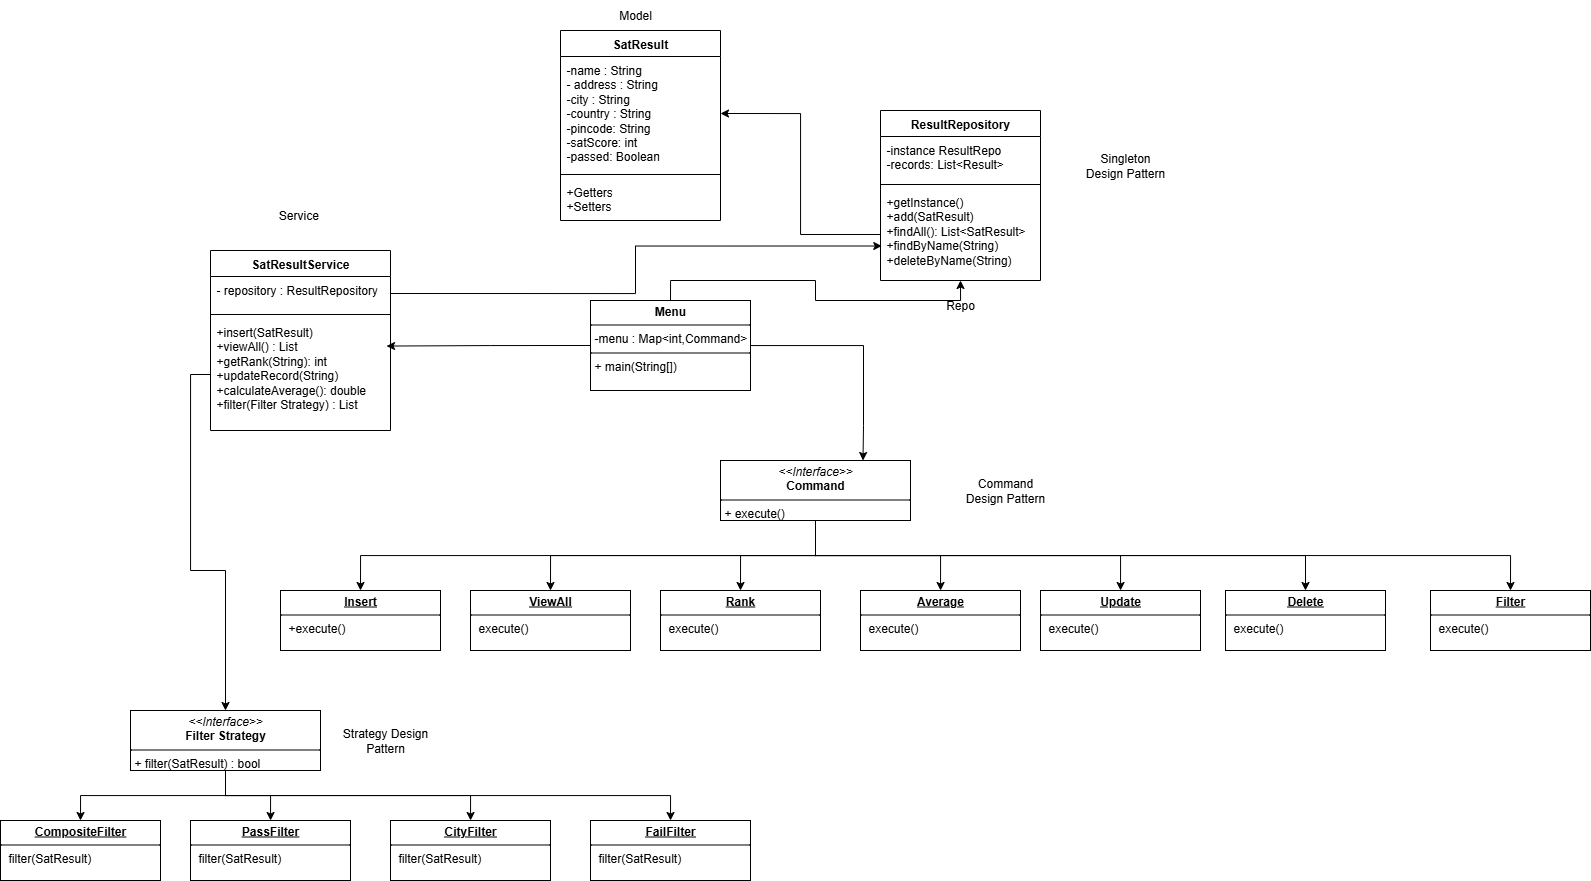

The diagram above was exported from draw.io. Its source (the exported page's mxGraphModel, read from the mxfile embedded in the PNG):
<mxGraphModel dx="2615" dy="660" grid="1" gridSize="10" guides="1" tooltips="1" connect="1" arrows="1" fold="1" page="1" pageScale="1" pageWidth="850" pageHeight="1100" math="0" shadow="0">
  <root>
    <mxCell id="0" />
    <mxCell id="1" parent="0" />
    <mxCell id="s6hV__F5MJbf42ayOjiu-2" value="SatResult" style="swimlane;fontStyle=1;align=center;verticalAlign=top;childLayout=stackLayout;horizontal=1;startSize=26;horizontalStack=0;resizeParent=1;resizeParentMax=0;resizeLast=0;collapsible=1;marginBottom=0;whiteSpace=wrap;html=1;" vertex="1" parent="1">
      <mxGeometry x="530" y="40" width="160" height="190" as="geometry" />
    </mxCell>
    <mxCell id="s6hV__F5MJbf42ayOjiu-3" value="-name : String&lt;div&gt;- address : String&lt;/div&gt;&lt;div&gt;-city : String&lt;/div&gt;&lt;div&gt;-country : String&lt;/div&gt;&lt;div&gt;-pincode: String&lt;/div&gt;&lt;div&gt;-satScore: int&lt;/div&gt;&lt;div&gt;-passed: Boolean&lt;/div&gt;" style="text;strokeColor=none;fillColor=none;align=left;verticalAlign=top;spacingLeft=4;spacingRight=4;overflow=hidden;rotatable=0;points=[[0,0.5],[1,0.5]];portConstraint=eastwest;whiteSpace=wrap;html=1;" vertex="1" parent="s6hV__F5MJbf42ayOjiu-2">
      <mxGeometry y="26" width="160" height="114" as="geometry" />
    </mxCell>
    <mxCell id="s6hV__F5MJbf42ayOjiu-4" value="" style="line;strokeWidth=1;fillColor=none;align=left;verticalAlign=middle;spacingTop=-1;spacingLeft=3;spacingRight=3;rotatable=0;labelPosition=right;points=[];portConstraint=eastwest;strokeColor=inherit;" vertex="1" parent="s6hV__F5MJbf42ayOjiu-2">
      <mxGeometry y="140" width="160" height="8" as="geometry" />
    </mxCell>
    <mxCell id="s6hV__F5MJbf42ayOjiu-5" value="+Getters&lt;div&gt;+Setters&lt;/div&gt;" style="text;strokeColor=none;fillColor=none;align=left;verticalAlign=top;spacingLeft=4;spacingRight=4;overflow=hidden;rotatable=0;points=[[0,0.5],[1,0.5]];portConstraint=eastwest;whiteSpace=wrap;html=1;" vertex="1" parent="s6hV__F5MJbf42ayOjiu-2">
      <mxGeometry y="148" width="160" height="42" as="geometry" />
    </mxCell>
    <mxCell id="s6hV__F5MJbf42ayOjiu-9" value="ResultRepository" style="swimlane;fontStyle=1;align=center;verticalAlign=top;childLayout=stackLayout;horizontal=1;startSize=26;horizontalStack=0;resizeParent=1;resizeParentMax=0;resizeLast=0;collapsible=1;marginBottom=0;whiteSpace=wrap;html=1;" vertex="1" parent="1">
      <mxGeometry x="850" y="120" width="160" height="170" as="geometry" />
    </mxCell>
    <mxCell id="s6hV__F5MJbf42ayOjiu-10" value="-instance ResultRepo&lt;div&gt;-records: List&amp;lt;Result&amp;gt;&lt;/div&gt;" style="text;strokeColor=none;fillColor=none;align=left;verticalAlign=top;spacingLeft=4;spacingRight=4;overflow=hidden;rotatable=0;points=[[0,0.5],[1,0.5]];portConstraint=eastwest;whiteSpace=wrap;html=1;" vertex="1" parent="s6hV__F5MJbf42ayOjiu-9">
      <mxGeometry y="26" width="160" height="44" as="geometry" />
    </mxCell>
    <mxCell id="s6hV__F5MJbf42ayOjiu-11" value="" style="line;strokeWidth=1;fillColor=none;align=left;verticalAlign=middle;spacingTop=-1;spacingLeft=3;spacingRight=3;rotatable=0;labelPosition=right;points=[];portConstraint=eastwest;strokeColor=inherit;" vertex="1" parent="s6hV__F5MJbf42ayOjiu-9">
      <mxGeometry y="70" width="160" height="8" as="geometry" />
    </mxCell>
    <mxCell id="s6hV__F5MJbf42ayOjiu-12" value="+getInstance()&lt;div&gt;+add(SatResult)&lt;/div&gt;&lt;div&gt;+findAll(): List&amp;lt;SatResult&amp;gt;&lt;/div&gt;&lt;div&gt;+findByName(String)&lt;/div&gt;&lt;div&gt;+deleteByName(String)&lt;/div&gt;" style="text;strokeColor=none;fillColor=none;align=left;verticalAlign=top;spacingLeft=4;spacingRight=4;overflow=hidden;rotatable=0;points=[[0,0.5],[1,0.5]];portConstraint=eastwest;whiteSpace=wrap;html=1;" vertex="1" parent="s6hV__F5MJbf42ayOjiu-9">
      <mxGeometry y="78" width="160" height="92" as="geometry" />
    </mxCell>
    <mxCell id="s6hV__F5MJbf42ayOjiu-13" value="SatResultService" style="swimlane;fontStyle=1;align=center;verticalAlign=top;childLayout=stackLayout;horizontal=1;startSize=26;horizontalStack=0;resizeParent=1;resizeParentMax=0;resizeLast=0;collapsible=1;marginBottom=0;whiteSpace=wrap;html=1;" vertex="1" parent="1">
      <mxGeometry x="180" y="260" width="180" height="180" as="geometry" />
    </mxCell>
    <mxCell id="s6hV__F5MJbf42ayOjiu-14" value="- repository : ResultRepository" style="text;strokeColor=none;fillColor=none;align=left;verticalAlign=top;spacingLeft=4;spacingRight=4;overflow=hidden;rotatable=0;points=[[0,0.5],[1,0.5]];portConstraint=eastwest;whiteSpace=wrap;html=1;" vertex="1" parent="s6hV__F5MJbf42ayOjiu-13">
      <mxGeometry y="26" width="180" height="34" as="geometry" />
    </mxCell>
    <mxCell id="s6hV__F5MJbf42ayOjiu-15" value="" style="line;strokeWidth=1;fillColor=none;align=left;verticalAlign=middle;spacingTop=-1;spacingLeft=3;spacingRight=3;rotatable=0;labelPosition=right;points=[];portConstraint=eastwest;strokeColor=inherit;" vertex="1" parent="s6hV__F5MJbf42ayOjiu-13">
      <mxGeometry y="60" width="180" height="8" as="geometry" />
    </mxCell>
    <mxCell id="s6hV__F5MJbf42ayOjiu-16" value="+insert(SatResult)&lt;div&gt;+viewAll() : List&lt;/div&gt;&lt;div&gt;+getRank(String): int&lt;/div&gt;&lt;div&gt;+updateRecord(String)&lt;/div&gt;&lt;div&gt;+calculateAverage(): double&lt;/div&gt;&lt;div&gt;+filter(Filter Strategy) : List&lt;/div&gt;" style="text;strokeColor=none;fillColor=none;align=left;verticalAlign=top;spacingLeft=4;spacingRight=4;overflow=hidden;rotatable=0;points=[[0,0.5],[1,0.5]];portConstraint=eastwest;whiteSpace=wrap;html=1;" vertex="1" parent="s6hV__F5MJbf42ayOjiu-13">
      <mxGeometry y="68" width="180" height="112" as="geometry" />
    </mxCell>
    <mxCell id="s6hV__F5MJbf42ayOjiu-43" style="edgeStyle=orthogonalEdgeStyle;rounded=0;orthogonalLoop=1;jettySize=auto;html=1;exitX=0.5;exitY=1;exitDx=0;exitDy=0;entryX=0.5;entryY=0;entryDx=0;entryDy=0;" edge="1" parent="1" source="s6hV__F5MJbf42ayOjiu-17" target="s6hV__F5MJbf42ayOjiu-22">
      <mxGeometry relative="1" as="geometry" />
    </mxCell>
    <mxCell id="s6hV__F5MJbf42ayOjiu-44" style="edgeStyle=orthogonalEdgeStyle;rounded=0;orthogonalLoop=1;jettySize=auto;html=1;exitX=0.5;exitY=1;exitDx=0;exitDy=0;" edge="1" parent="1" source="s6hV__F5MJbf42ayOjiu-17" target="s6hV__F5MJbf42ayOjiu-20">
      <mxGeometry relative="1" as="geometry" />
    </mxCell>
    <mxCell id="s6hV__F5MJbf42ayOjiu-45" style="edgeStyle=orthogonalEdgeStyle;rounded=0;orthogonalLoop=1;jettySize=auto;html=1;exitX=0.5;exitY=1;exitDx=0;exitDy=0;" edge="1" parent="1" source="s6hV__F5MJbf42ayOjiu-17" target="s6hV__F5MJbf42ayOjiu-19">
      <mxGeometry relative="1" as="geometry" />
    </mxCell>
    <mxCell id="s6hV__F5MJbf42ayOjiu-47" style="edgeStyle=orthogonalEdgeStyle;rounded=0;orthogonalLoop=1;jettySize=auto;html=1;exitX=0.5;exitY=1;exitDx=0;exitDy=0;entryX=0.5;entryY=0;entryDx=0;entryDy=0;" edge="1" parent="1" source="s6hV__F5MJbf42ayOjiu-17" target="s6hV__F5MJbf42ayOjiu-21">
      <mxGeometry relative="1" as="geometry" />
    </mxCell>
    <mxCell id="s6hV__F5MJbf42ayOjiu-17" value="&lt;p style=&quot;margin:0px;margin-top:4px;text-align:center;&quot;&gt;&lt;i&gt;&amp;lt;&amp;lt;Interface&amp;gt;&amp;gt;&lt;/i&gt;&lt;br&gt;&lt;b&gt;Filter Strategy&lt;/b&gt;&lt;/p&gt;&lt;hr size=&quot;1&quot; style=&quot;border-style:solid;&quot;&gt;&lt;p style=&quot;margin:0px;margin-left:4px;&quot;&gt;+ filter(SatResult) : bool&lt;/p&gt;&lt;hr size=&quot;1&quot; style=&quot;border-style:solid;&quot;&gt;&lt;p style=&quot;margin:0px;margin-left:4px;&quot;&gt;&lt;br&gt;&lt;/p&gt;" style="verticalAlign=top;align=left;overflow=fill;html=1;whiteSpace=wrap;" vertex="1" parent="1">
      <mxGeometry x="100" y="720" width="190" height="60" as="geometry" />
    </mxCell>
    <mxCell id="s6hV__F5MJbf42ayOjiu-19" value="&lt;p style=&quot;margin:0px;margin-top:4px;text-align:center;text-decoration:underline;&quot;&gt;&lt;b&gt;CityFilter&lt;/b&gt;&lt;/p&gt;&lt;hr size=&quot;1&quot; style=&quot;border-style:solid;&quot;&gt;&lt;p style=&quot;margin:0px;margin-left:8px;&quot;&gt;filter(SatResult)&lt;/p&gt;" style="verticalAlign=top;align=left;overflow=fill;html=1;whiteSpace=wrap;" vertex="1" parent="1">
      <mxGeometry x="360" y="830" width="160" height="60" as="geometry" />
    </mxCell>
    <mxCell id="s6hV__F5MJbf42ayOjiu-20" value="&lt;p style=&quot;margin:0px;margin-top:4px;text-align:center;text-decoration:underline;&quot;&gt;&lt;b&gt;PassFilter&lt;/b&gt;&lt;/p&gt;&lt;hr size=&quot;1&quot; style=&quot;border-style:solid;&quot;&gt;&lt;p style=&quot;margin:0px;margin-left:8px;&quot;&gt;filter(SatResult)&lt;/p&gt;" style="verticalAlign=top;align=left;overflow=fill;html=1;whiteSpace=wrap;" vertex="1" parent="1">
      <mxGeometry x="160" y="830" width="160" height="60" as="geometry" />
    </mxCell>
    <mxCell id="s6hV__F5MJbf42ayOjiu-21" value="&lt;p style=&quot;margin:0px;margin-top:4px;text-align:center;text-decoration:underline;&quot;&gt;&lt;b&gt;FailFilter&lt;/b&gt;&lt;/p&gt;&lt;hr size=&quot;1&quot; style=&quot;border-style:solid;&quot;&gt;&lt;p style=&quot;margin:0px;margin-left:8px;&quot;&gt;filter(SatResult)&lt;/p&gt;" style="verticalAlign=top;align=left;overflow=fill;html=1;whiteSpace=wrap;" vertex="1" parent="1">
      <mxGeometry x="560" y="830" width="160" height="60" as="geometry" />
    </mxCell>
    <mxCell id="s6hV__F5MJbf42ayOjiu-22" value="&lt;p style=&quot;margin:0px;margin-top:4px;text-align:center;text-decoration:underline;&quot;&gt;&lt;b&gt;CompositeFilter&lt;/b&gt;&lt;/p&gt;&lt;hr size=&quot;1&quot; style=&quot;border-style:solid;&quot;&gt;&lt;p style=&quot;margin:0px;margin-left:8px;&quot;&gt;filter(SatResult)&lt;/p&gt;" style="verticalAlign=top;align=left;overflow=fill;html=1;whiteSpace=wrap;" vertex="1" parent="1">
      <mxGeometry x="-30" y="830" width="160" height="60" as="geometry" />
    </mxCell>
    <mxCell id="s6hV__F5MJbf42ayOjiu-32" style="edgeStyle=orthogonalEdgeStyle;rounded=0;orthogonalLoop=1;jettySize=auto;html=1;exitX=0.5;exitY=1;exitDx=0;exitDy=0;entryX=0.5;entryY=0;entryDx=0;entryDy=0;" edge="1" parent="1" source="s6hV__F5MJbf42ayOjiu-23" target="s6hV__F5MJbf42ayOjiu-28">
      <mxGeometry relative="1" as="geometry" />
    </mxCell>
    <mxCell id="s6hV__F5MJbf42ayOjiu-33" style="edgeStyle=orthogonalEdgeStyle;rounded=0;orthogonalLoop=1;jettySize=auto;html=1;exitX=0.5;exitY=1;exitDx=0;exitDy=0;entryX=0.5;entryY=0;entryDx=0;entryDy=0;" edge="1" parent="1" source="s6hV__F5MJbf42ayOjiu-23" target="s6hV__F5MJbf42ayOjiu-27">
      <mxGeometry relative="1" as="geometry" />
    </mxCell>
    <mxCell id="s6hV__F5MJbf42ayOjiu-34" style="edgeStyle=orthogonalEdgeStyle;rounded=0;orthogonalLoop=1;jettySize=auto;html=1;exitX=0.5;exitY=1;exitDx=0;exitDy=0;entryX=0.5;entryY=0;entryDx=0;entryDy=0;" edge="1" parent="1" source="s6hV__F5MJbf42ayOjiu-23" target="s6hV__F5MJbf42ayOjiu-26">
      <mxGeometry relative="1" as="geometry" />
    </mxCell>
    <mxCell id="s6hV__F5MJbf42ayOjiu-35" style="edgeStyle=orthogonalEdgeStyle;rounded=0;orthogonalLoop=1;jettySize=auto;html=1;" edge="1" parent="1" source="s6hV__F5MJbf42ayOjiu-23" target="s6hV__F5MJbf42ayOjiu-24">
      <mxGeometry relative="1" as="geometry" />
    </mxCell>
    <mxCell id="s6hV__F5MJbf42ayOjiu-36" style="edgeStyle=orthogonalEdgeStyle;rounded=0;orthogonalLoop=1;jettySize=auto;html=1;exitX=0.5;exitY=1;exitDx=0;exitDy=0;" edge="1" parent="1" source="s6hV__F5MJbf42ayOjiu-23" target="s6hV__F5MJbf42ayOjiu-25">
      <mxGeometry relative="1" as="geometry" />
    </mxCell>
    <mxCell id="s6hV__F5MJbf42ayOjiu-37" style="edgeStyle=orthogonalEdgeStyle;rounded=0;orthogonalLoop=1;jettySize=auto;html=1;exitX=0.5;exitY=1;exitDx=0;exitDy=0;entryX=0.5;entryY=0;entryDx=0;entryDy=0;" edge="1" parent="1" source="s6hV__F5MJbf42ayOjiu-23" target="s6hV__F5MJbf42ayOjiu-29">
      <mxGeometry relative="1" as="geometry" />
    </mxCell>
    <mxCell id="s6hV__F5MJbf42ayOjiu-42" style="edgeStyle=orthogonalEdgeStyle;rounded=0;orthogonalLoop=1;jettySize=auto;html=1;exitX=0.5;exitY=1;exitDx=0;exitDy=0;entryX=0.5;entryY=0;entryDx=0;entryDy=0;" edge="1" parent="1" source="s6hV__F5MJbf42ayOjiu-23" target="s6hV__F5MJbf42ayOjiu-40">
      <mxGeometry relative="1" as="geometry" />
    </mxCell>
    <mxCell id="s6hV__F5MJbf42ayOjiu-23" value="&lt;p style=&quot;margin:0px;margin-top:4px;text-align:center;&quot;&gt;&lt;i&gt;&amp;lt;&amp;lt;Interface&amp;gt;&amp;gt;&lt;/i&gt;&lt;br&gt;&lt;b&gt;Command&lt;/b&gt;&lt;/p&gt;&lt;hr size=&quot;1&quot; style=&quot;border-style:solid;&quot;&gt;&lt;p style=&quot;margin:0px;margin-left:4px;&quot;&gt;+ execute()&amp;nbsp;&lt;/p&gt;&lt;hr size=&quot;1&quot; style=&quot;border-style:solid;&quot;&gt;&lt;p style=&quot;margin:0px;margin-left:4px;&quot;&gt;&lt;br&gt;&lt;/p&gt;" style="verticalAlign=top;align=left;overflow=fill;html=1;whiteSpace=wrap;" vertex="1" parent="1">
      <mxGeometry x="690" y="470" width="190" height="60" as="geometry" />
    </mxCell>
    <mxCell id="s6hV__F5MJbf42ayOjiu-24" value="&lt;p style=&quot;margin:0px;margin-top:4px;text-align:center;text-decoration:underline;&quot;&gt;&lt;b&gt;Average&lt;/b&gt;&lt;/p&gt;&lt;hr size=&quot;1&quot; style=&quot;border-style:solid;&quot;&gt;&lt;p style=&quot;margin:0px;margin-left:8px;&quot;&gt;execute()&lt;/p&gt;" style="verticalAlign=top;align=left;overflow=fill;html=1;whiteSpace=wrap;" vertex="1" parent="1">
      <mxGeometry x="830" y="600" width="160" height="60" as="geometry" />
    </mxCell>
    <mxCell id="s6hV__F5MJbf42ayOjiu-25" value="&lt;p style=&quot;margin:0px;margin-top:4px;text-align:center;text-decoration:underline;&quot;&gt;&lt;b&gt;Update&lt;/b&gt;&lt;/p&gt;&lt;hr size=&quot;1&quot; style=&quot;border-style:solid;&quot;&gt;&lt;p style=&quot;margin:0px;margin-left:8px;&quot;&gt;execute()&lt;/p&gt;" style="verticalAlign=top;align=left;overflow=fill;html=1;whiteSpace=wrap;" vertex="1" parent="1">
      <mxGeometry x="1010" y="600" width="160" height="60" as="geometry" />
    </mxCell>
    <mxCell id="s6hV__F5MJbf42ayOjiu-26" value="&lt;p style=&quot;margin:0px;margin-top:4px;text-align:center;text-decoration:underline;&quot;&gt;&lt;b&gt;Rank&lt;/b&gt;&lt;/p&gt;&lt;hr size=&quot;1&quot; style=&quot;border-style:solid;&quot;&gt;&lt;p style=&quot;margin:0px;margin-left:8px;&quot;&gt;execute()&lt;/p&gt;" style="verticalAlign=top;align=left;overflow=fill;html=1;whiteSpace=wrap;" vertex="1" parent="1">
      <mxGeometry x="630" y="600" width="160" height="60" as="geometry" />
    </mxCell>
    <mxCell id="s6hV__F5MJbf42ayOjiu-27" value="&lt;p style=&quot;margin:0px;margin-top:4px;text-align:center;text-decoration:underline;&quot;&gt;&lt;b&gt;ViewAll&lt;/b&gt;&lt;/p&gt;&lt;hr size=&quot;1&quot; style=&quot;border-style:solid;&quot;&gt;&lt;p style=&quot;margin:0px;margin-left:8px;&quot;&gt;execute()&lt;/p&gt;" style="verticalAlign=top;align=left;overflow=fill;html=1;whiteSpace=wrap;" vertex="1" parent="1">
      <mxGeometry x="440" y="600" width="160" height="60" as="geometry" />
    </mxCell>
    <mxCell id="s6hV__F5MJbf42ayOjiu-28" value="&lt;p style=&quot;margin:0px;margin-top:4px;text-align:center;text-decoration:underline;&quot;&gt;&lt;b&gt;Insert&lt;/b&gt;&lt;/p&gt;&lt;hr size=&quot;1&quot; style=&quot;border-style:solid;&quot;&gt;&lt;p style=&quot;margin:0px;margin-left:8px;&quot;&gt;+execute()&lt;/p&gt;" style="verticalAlign=top;align=left;overflow=fill;html=1;whiteSpace=wrap;" vertex="1" parent="1">
      <mxGeometry x="250" y="600" width="160" height="60" as="geometry" />
    </mxCell>
    <mxCell id="s6hV__F5MJbf42ayOjiu-29" value="&lt;p style=&quot;margin:0px;margin-top:4px;text-align:center;text-decoration:underline;&quot;&gt;&lt;b&gt;Delete&lt;/b&gt;&lt;/p&gt;&lt;hr size=&quot;1&quot; style=&quot;border-style:solid;&quot;&gt;&lt;p style=&quot;margin:0px;margin-left:8px;&quot;&gt;execute()&lt;/p&gt;" style="verticalAlign=top;align=left;overflow=fill;html=1;whiteSpace=wrap;" vertex="1" parent="1">
      <mxGeometry x="1195" y="600" width="160" height="60" as="geometry" />
    </mxCell>
    <mxCell id="s6hV__F5MJbf42ayOjiu-39" style="edgeStyle=orthogonalEdgeStyle;rounded=0;orthogonalLoop=1;jettySize=auto;html=1;entryX=0.75;entryY=0;entryDx=0;entryDy=0;" edge="1" parent="1" source="s6hV__F5MJbf42ayOjiu-30" target="s6hV__F5MJbf42ayOjiu-23">
      <mxGeometry relative="1" as="geometry">
        <mxPoint x="840" y="460" as="targetPoint" />
        <Array as="points">
          <mxPoint x="833" y="355" />
          <mxPoint x="833" y="435" />
        </Array>
      </mxGeometry>
    </mxCell>
    <mxCell id="s6hV__F5MJbf42ayOjiu-30" value="&lt;p style=&quot;margin:0px;margin-top:4px;text-align:center;&quot;&gt;&lt;b&gt;Menu&lt;/b&gt;&lt;/p&gt;&lt;hr size=&quot;1&quot; style=&quot;border-style:solid;&quot;&gt;&lt;p style=&quot;margin:0px;margin-left:4px;&quot;&gt;-menu : Map&amp;lt;int,Command&amp;gt;&lt;/p&gt;&lt;hr size=&quot;1&quot; style=&quot;border-style:solid;&quot;&gt;&lt;p style=&quot;margin:0px;margin-left:4px;&quot;&gt;+ main(String[])&lt;/p&gt;" style="verticalAlign=top;align=left;overflow=fill;html=1;whiteSpace=wrap;" vertex="1" parent="1">
      <mxGeometry x="560" y="310" width="160" height="90" as="geometry" />
    </mxCell>
    <mxCell id="s6hV__F5MJbf42ayOjiu-40" value="&lt;p style=&quot;margin:0px;margin-top:4px;text-align:center;text-decoration:underline;&quot;&gt;&lt;b&gt;Filter&lt;/b&gt;&lt;/p&gt;&lt;hr size=&quot;1&quot; style=&quot;border-style:solid;&quot;&gt;&lt;p style=&quot;margin:0px;margin-left:8px;&quot;&gt;execute()&lt;/p&gt;" style="verticalAlign=top;align=left;overflow=fill;html=1;whiteSpace=wrap;" vertex="1" parent="1">
      <mxGeometry x="1400" y="600" width="160" height="60" as="geometry" />
    </mxCell>
    <mxCell id="s6hV__F5MJbf42ayOjiu-50" style="edgeStyle=orthogonalEdgeStyle;rounded=0;orthogonalLoop=1;jettySize=auto;html=1;entryX=0.5;entryY=0;entryDx=0;entryDy=0;" edge="1" parent="1" source="s6hV__F5MJbf42ayOjiu-16" target="s6hV__F5MJbf42ayOjiu-17">
      <mxGeometry relative="1" as="geometry" />
    </mxCell>
    <mxCell id="s6hV__F5MJbf42ayOjiu-52" style="edgeStyle=orthogonalEdgeStyle;rounded=0;orthogonalLoop=1;jettySize=auto;html=1;entryX=1;entryY=0.5;entryDx=0;entryDy=0;" edge="1" parent="1" source="s6hV__F5MJbf42ayOjiu-12" target="s6hV__F5MJbf42ayOjiu-3">
      <mxGeometry relative="1" as="geometry" />
    </mxCell>
    <mxCell id="s6hV__F5MJbf42ayOjiu-55" style="edgeStyle=orthogonalEdgeStyle;rounded=0;orthogonalLoop=1;jettySize=auto;html=1;exitX=0.5;exitY=0;exitDx=0;exitDy=0;entryX=0.5;entryY=1;entryDx=0;entryDy=0;entryPerimeter=0;" edge="1" parent="1" source="s6hV__F5MJbf42ayOjiu-30" target="s6hV__F5MJbf42ayOjiu-12">
      <mxGeometry relative="1" as="geometry" />
    </mxCell>
    <mxCell id="s6hV__F5MJbf42ayOjiu-56" style="edgeStyle=orthogonalEdgeStyle;rounded=0;orthogonalLoop=1;jettySize=auto;html=1;exitX=0;exitY=0.5;exitDx=0;exitDy=0;entryX=0.978;entryY=0.246;entryDx=0;entryDy=0;entryPerimeter=0;" edge="1" parent="1" source="s6hV__F5MJbf42ayOjiu-30" target="s6hV__F5MJbf42ayOjiu-16">
      <mxGeometry relative="1" as="geometry" />
    </mxCell>
    <mxCell id="s6hV__F5MJbf42ayOjiu-58" value="Command Design Pattern" style="text;strokeColor=none;align=center;fillColor=none;html=1;verticalAlign=middle;whiteSpace=wrap;rounded=0;" vertex="1" parent="1">
      <mxGeometry x="930" y="485" width="90" height="30" as="geometry" />
    </mxCell>
    <mxCell id="s6hV__F5MJbf42ayOjiu-59" value="Strategy Design Pattern" style="text;strokeColor=none;align=center;fillColor=none;html=1;verticalAlign=middle;whiteSpace=wrap;rounded=0;" vertex="1" parent="1">
      <mxGeometry x="310" y="735" width="90" height="30" as="geometry" />
    </mxCell>
    <mxCell id="s6hV__F5MJbf42ayOjiu-60" value="Singleton Design Pattern" style="text;strokeColor=none;align=center;fillColor=none;html=1;verticalAlign=middle;whiteSpace=wrap;rounded=0;" vertex="1" parent="1">
      <mxGeometry x="1050" y="160" width="90" height="30" as="geometry" />
    </mxCell>
    <mxCell id="s6hV__F5MJbf42ayOjiu-61" value="Repo" style="text;strokeColor=none;align=center;fillColor=none;html=1;verticalAlign=middle;whiteSpace=wrap;rounded=0;" vertex="1" parent="1">
      <mxGeometry x="885" y="300" width="90" height="30" as="geometry" />
    </mxCell>
    <mxCell id="s6hV__F5MJbf42ayOjiu-62" value="Service&amp;nbsp;" style="text;strokeColor=none;align=center;fillColor=none;html=1;verticalAlign=middle;whiteSpace=wrap;rounded=0;" vertex="1" parent="1">
      <mxGeometry x="225" y="210" width="90" height="30" as="geometry" />
    </mxCell>
    <mxCell id="s6hV__F5MJbf42ayOjiu-63" value="Model" style="text;strokeColor=none;align=center;fillColor=none;html=1;verticalAlign=middle;whiteSpace=wrap;rounded=0;" vertex="1" parent="1">
      <mxGeometry x="560" y="10" width="90" height="30" as="geometry" />
    </mxCell>
    <mxCell id="s6hV__F5MJbf42ayOjiu-64" style="edgeStyle=orthogonalEdgeStyle;rounded=0;orthogonalLoop=1;jettySize=auto;html=1;exitX=1;exitY=0.5;exitDx=0;exitDy=0;entryX=0.008;entryY=0.625;entryDx=0;entryDy=0;entryPerimeter=0;" edge="1" parent="1" source="s6hV__F5MJbf42ayOjiu-14" target="s6hV__F5MJbf42ayOjiu-12">
      <mxGeometry relative="1" as="geometry" />
    </mxCell>
  </root>
</mxGraphModel>